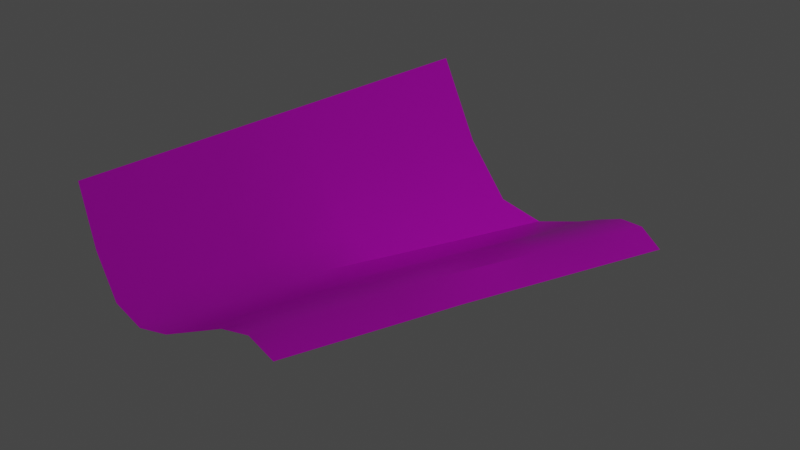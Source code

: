 # Source: curved.blend  (saved by Blender 3.5.10; exported with 4.5.12 LTS)
import bpy
from mathutils import Matrix  # noqa: F401  (used for matrix-valued properties, if any)

bpy.ops.wm.read_factory_settings(use_empty=True)
scene = bpy.context.scene
scene.name = 'Scene'

# ---- collections
col_collection = bpy.data.collections.new('Collection'); scene.collection.children.link(col_collection)

# ---- images (referenced by path relative to the original .blend; pixels are not part of the script)
import os
ASSET_DIR = os.environ.get("B2B_ASSET_DIR", "")  # directory of the original .blend (textures are referenced by path, not embedded)
HERE = os.path.dirname(os.path.abspath(__file__))  # packed textures are extracted next to this script under _unpacked/

def load_image(name, relpath, width, height, colorspace="sRGB"):
    """Load a texture the original file referenced (path relative to the .blend, or extracted next to this script)."""
    p = next((c for c in (os.path.join(HERE, relpath), os.path.join(ASSET_DIR, relpath)) if relpath and os.path.exists(c)), "")
    if p:
        img = bpy.data.images.load(p, check_existing=True)
        img.name = name
    else:  # same state as the original file: an image datablock whose file is absent (Cycles renders it pink)
        img = bpy.data.images.new(name, width, height)
        img.source = "FILE"
        img.filepath = "//" + (relpath or name)
    img.colorspace_settings.name = colorspace
    return img
img_demo_for_blender_jpeg_001 = load_image('demo for blender.jpeg.001', 'demo for blender.jpeg', 1024, 1024, 'sRGB')

# ---- materials (node trees are filled in below, after node groups)
mat_mymaterial = bpy.data.materials.new('MyMaterial')
mat_mymaterial.use_transparent_shadow = False

# ---- node groups
ng_auto_smooth = bpy.data.node_groups.new('Auto Smooth', 'GeometryNodeTree')
_s = ng_auto_smooth.interface.new_socket(name='Geometry', in_out='OUTPUT', socket_type='NodeSocketGeometry')
_s = ng_auto_smooth.interface.new_socket(name='Geometry', in_out='INPUT', socket_type='NodeSocketGeometry')
_s = ng_auto_smooth.interface.new_socket(name='Angle', in_out='INPUT', socket_type='NodeSocketFloat')
_s.subtype = 'ANGLE'
_s.min_value = 0.0
_s.max_value = 3.142
ng_auto_smooth.is_modifier = True
_N = ng_auto_smooth.nodes; _L = ng_auto_smooth.links
n0 = _N.new('NodeGroupOutput'); n0.name = 'Group Output'; n0.location = (480, -100)
n1 = _N.new('NodeGroupInput'); n1.name = 'Group Input'; n1.location = (-420, -300)
n2 = _N.new('NodeGroupInput'); n2.name = 'Group Input.001'; n2.location = (-60, -100)
n3 = _N.new('GeometryNodeSetShadeSmooth'); n3.name = 'Set Shade Smooth'; n3.location = (120, -100)
n3.domain = 'EDGE'
n4 = _N.new('GeometryNodeSetShadeSmooth'); n4.name = 'Set Shade Smooth.001'; n4.location = (300, -100)
n5 = _N.new('GeometryNodeInputMeshEdgeAngle'); n5.name = 'Edge Angle'; n5.location = (-420, -220)
n6 = _N.new('GeometryNodeInputEdgeSmooth'); n6.name = 'Is Edge Smooth'; n6.location = (-60, -160)
n7 = _N.new('GeometryNodeInputShadeSmooth'); n7.name = 'Is Face Smooth'; n7.location = (-240, -340)
n8 = _N.new('FunctionNodeBooleanMath'); n8.name = 'Boolean Math'; n8.location = (-60, -220)
n9 = _N.new('FunctionNodeCompare'); n9.name = 'Compare'; n9.location = (-240, -180)
n9.operation = 'LESS_EQUAL'
_L.new(n5.outputs[0], n9.inputs[0])
_L.new(n4.outputs[0], n0.inputs[0])
_L.new(n1.outputs[1], n9.inputs[1])
_L.new(n9.outputs[0], n8.inputs[0])
_L.new(n7.outputs[0], n8.inputs[1])
_L.new(n2.outputs[0], n3.inputs[0])
_L.new(n6.outputs[0], n3.inputs[1])
_L.new(n3.outputs[0], n4.inputs[0])
_L.new(n8.outputs[0], n3.inputs[2])
n0.is_active_output = True

# ---- material node trees
mat_mymaterial.use_nodes = True; mat_mymaterial.node_tree.nodes.clear()
_N = mat_mymaterial.node_tree.nodes; _L = mat_mymaterial.node_tree.links
n0 = _N.new('ShaderNodeBsdfPrincipled'); n0.name = 'Principled BSDF'; n0.location = (10, 300)
n0.distribution = 'GGX'
n0.subsurface_method = 'RANDOM_WALK_SKIN'
n0.inputs[3].default_value = 1.45
n0.inputs[27].default_value = (0.0, 0.0, 0.0, 1.0)
n0.inputs[28].default_value = 1.0
n1 = _N.new('ShaderNodeOutputMaterial'); n1.name = 'Material Output'; n1.location = (300, 300)
n2 = _N.new('ShaderNodeTexImage'); n2.name = 'Image Texture'; n2.location = (0, 0)
n2.image = img_demo_for_blender_jpeg_001
_L.new(n0.outputs[0], n1.inputs[0])
_L.new(n2.outputs[0], n0.inputs[0])
n1.is_active_output = True

# ---- world
world_world = bpy.data.worlds.new('World'); scene.world = world_world
world_world.use_nodes = True; world_world.node_tree.nodes.clear()
_N = world_world.node_tree.nodes; _L = world_world.node_tree.links
n0 = _N.new('ShaderNodeOutputWorld'); n0.name = 'World Output'; n0.location = (300, 300)
n1 = _N.new('ShaderNodeBackground'); n1.name = 'Background'; n1.location = (10, 300)
n1.inputs[0].default_value = (0.05088, 0.05088, 0.05088, 1.0)
_L.new(n1.outputs[0], n0.inputs[0])
n0.is_active_output = True
world_world.color = (0.05088, 0.05088, 0.05088)
world_world.use_sun_shadow = False
world_world.sun_shadow_jitter_overblur = 0.0

# ---- cameras
cam_camera = bpy.data.cameras.new('Camera')
cam_camera.clip_end = 100.0
cam_camera.lens = 332.8
cam_camera.ortho_scale = 7.314
cam_camera.shift_x = 0.08
cam_camera.shift_y = 0.33

# ---- lights
light_light = bpy.data.lights.new('Light', 'POINT')
light_light.transmission_factor = 0.0
light_light.energy = 1000.0
light_light.shadow_soft_size = 0.1
light_light.shadow_maximum_resolution = 0.006
light_light.use_absolute_resolution = True

# ---- meshes
me_demo_for_blender = bpy.data.meshes.new('demo for blender')
me_demo_for_blender.from_pydata([(-0.4509, -0.5265, -0.00877), (0.3931, -0.5353, -0.005615), (-0.9483, -0.1149, -0.2118), (-0.09191, -0.1149, -0.2118), (-0.7839, -0.4204, -0.1446), (-0.02591, -0.5274, -0.005968), (0.1039, -0.4413, -0.194), (-0.5201, -0.1149, -0.2118), (-0.3571, -0.4206, -0.1432), (-0.593, -0.4446, -0.06676), (0.1837, -0.5313, -0.00577), (-0.06808, -0.3657, -0.2331), (-0.7342, -0.1149, -0.2118), (-0.9261, -0.3385, -0.2027), (-0.2384, -0.527, -0.007369), (0.2685, -0.4647, -0.09167), (-0.306, -0.1149, -0.2118), (-0.4987, -0.3388, -0.202), (-0.1669, -0.4449, -0.06453), (-0.5705, -0.4205, -0.1439), (-0.1274, -0.4319, -0.1689), (0.05078, -0.4548, -0.0781), (-0.38, -0.4447, -0.06565), (-0.7124, -0.3387, -0.2023), (-0.2836, -0.3525, -0.2176), (-0.5098, -0.4711, -0.0328), (0.2884, -0.5333, -0.005687), (-0.09453, -0.2575, -0.2284), (-0.8413, -0.1149, -0.2118), (-0.8672, -0.3939, -0.1786), (-0.1322, -0.5272, -0.006668), (0.187, -0.452, -0.1425), (-0.4131, -0.1149, -0.2118), (-0.5206, -0.2401, -0.2115), (-0.262, -0.4327, -0.1038), (-0.6772, -0.4204, -0.1443), (-0.2425, -0.4265, -0.1561), (-0.6885, -0.4325, -0.1057), (0.07889, -0.5293, -0.005863), (0.004207, -0.4197, -0.2191), (-0.6272, -0.1149, -0.2118), (-0.9484, -0.24, -0.2118), (-0.3447, -0.5267, -0.00807), (0.3399, -0.4893, -0.04494), (-0.199, -0.1149, -0.2118), (-0.4401, -0.3941, -0.1775), (-0.08412, -0.4716, -0.03025), (-0.4638, -0.4206, -0.1435), (-0.01194, -0.4368, -0.1815), (-0.03765, -0.4425, -0.1232), (0.1279, -0.4804, -0.03759), (-0.05805, -0.4498, -0.07132), (0.1596, -0.4597, -0.08489), (-0.4752, -0.4326, -0.1048), (-0.2969, -0.4714, -0.03152), (-0.4865, -0.4447, -0.06621), (-0.2734, -0.4448, -0.06509), (-0.7345, -0.24, -0.2116), (-0.6537, -0.394, -0.1781), (-0.8192, -0.3386, -0.2025), (-0.6055, -0.3387, -0.2021), (-0.3076, -0.2488, -0.2199), (-0.2185, -0.4075, -0.1985), (-0.3912, -0.3457, -0.2098), (-0.1759, -0.3591, -0.2254), (-0.1073, -0.4137, -0.2089), (-0.3295, -0.401, -0.1881), (-0.4141, -0.2445, -0.2157), (-0.5469, -0.3941, -0.1778), (-0.7604, -0.3939, -0.1783), (-0.8414, -0.24, -0.2117), (-0.1905, -0.4715, -0.03089), (-0.4034, -0.4713, -0.03216), (-0.5819, -0.4325, -0.1052), (0.2339, -0.4849, -0.04127), (0.02188, -0.476, -0.03392), (-0.1499, -0.4377, -0.1136), (0.07466, -0.4473, -0.1329), (-0.3686, -0.4326, -0.1043), (-0.6276, -0.2401, -0.2115), (-0.2011, -0.2531, -0.2242)], [], [(80, 27, 3, 44), (79, 33, 7, 40), (78, 34, 8, 47), (77, 31, 6, 48), (76, 49, 20, 36), (75, 50, 21, 51), (74, 43, 15, 52), (73, 53, 19, 35), (72, 54, 22, 55), (71, 46, 18, 56), (70, 57, 12, 28), (69, 58, 23, 59), (68, 45, 17, 60), (67, 61, 16, 32), (66, 62, 24, 63), (65, 39, 11, 64), (62, 65, 64, 24), (20, 48, 65, 62), (48, 6, 39, 65), (45, 66, 63, 17), (8, 36, 66, 45), (36, 20, 62, 66), (33, 67, 32, 7), (17, 63, 67, 33), (63, 24, 61, 67), (58, 68, 60, 23), (19, 47, 68, 58), (47, 8, 45, 68), (29, 69, 59, 13), (4, 35, 69, 29), (35, 19, 58, 69), (41, 70, 28, 2), (13, 59, 70, 41), (59, 23, 57, 70), (54, 71, 56, 22), (14, 30, 71, 54), (30, 5, 46, 71), (25, 72, 55, 9), (0, 42, 72, 25), (42, 14, 54, 72), (37, 73, 35, 4), (9, 55, 73, 37), (55, 22, 53, 73), (50, 74, 52, 21), (10, 26, 74, 50), (26, 1, 43, 74), (46, 75, 51, 18), (5, 38, 75, 46), (38, 10, 50, 75), (34, 76, 36, 8), (18, 51, 76, 34), (51, 21, 49, 76), (49, 77, 48, 20), (21, 52, 77, 49), (52, 15, 31, 77), (53, 78, 47, 19), (22, 56, 78, 53), (56, 18, 34, 78), (57, 79, 40, 12), (23, 60, 79, 57), (60, 17, 33, 79), (61, 80, 44, 16), (24, 64, 80, 61), (64, 11, 27, 80)])
me_demo_for_blender.polygons.foreach_set('use_smooth', [True] * 64)
_uv = me_demo_for_blender.uv_layers.new(name='UVMap')
_uv.uv.foreach_set('vector', [0.875, 0.875, 1.0, 0.875, 1.0, 1.0, 0.875, 1.0, 0.375, 0.875, 0.5, 0.875, 0.5, 1.0, 0.375, 1.0, 0.375, 0.375, 0.5, 0.375, 0.5, 0.5, 0.375, 0.5, 0.875, 0.375, 1.0, 0.375, 1.0, 0.5, 0.875, 0.5, 0.625, 0.375, 0.75, 0.375, 0.75, 0.5, 0.625, 0.5, 0.625, 0.125, 0.75, 0.125, 0.75, 0.25, 0.625, 0.25, 0.875, 0.125, 1.0, 0.125, 1.0, 0.25, 0.875, 0.25, 0.125, 0.375, 0.25, 0.375, 0.25, 0.5, 0.125, 0.5, 0.125, 0.125, 0.25, 0.125, 0.25, 0.25, 0.125, 0.25, 0.375, 0.125, 0.5, 0.125, 0.5, 0.25, 0.375, 0.25, 0.125, 0.875, 0.25, 0.875, 0.25, 1.0, 0.125, 1.0, 0.125, 0.625, 0.25, 0.625, 0.25, 0.75, 0.125, 0.75, 0.375, 0.625, 0.5, 0.625, 0.5, 0.75, 0.375, 0.75, 0.625, 0.875, 0.75, 0.875, 0.75, 1.0, 0.625, 1.0, 0.625, 0.625, 0.75, 0.625, 0.75, 0.75, 0.625, 0.75, 0.875, 0.625, 1.0, 0.625, 1.0, 0.75, 0.875, 0.75, 0.75, 0.625, 0.875, 0.625, 0.875, 0.75, 0.75, 0.75, 0.75, 0.5, 0.875, 0.5, 0.875, 0.625, 0.75, 0.625, 0.875, 0.5, 1.0, 0.5, 1.0, 0.625, 0.875, 0.625, 0.5, 0.625, 0.625, 0.625, 0.625, 0.75, 0.5, 0.75, 0.5, 0.5, 0.625, 0.5, 0.625, 0.625, 0.5, 0.625, 0.625, 0.5, 0.75, 0.5, 0.75, 0.625, 0.625, 0.625, 0.5, 0.875, 0.625, 0.875, 0.625, 1.0, 0.5, 1.0, 0.5, 0.75, 0.625, 0.75, 0.625, 0.875, 0.5, 0.875, 0.625, 0.75, 0.75, 0.75, 0.75, 0.875, 0.625, 0.875, 0.25, 0.625, 0.375, 0.625, 0.375, 0.75, 0.25, 0.75, 0.25, 0.5, 0.375, 0.5, 0.375, 0.625, 0.25, 0.625, 0.375, 0.5, 0.5, 0.5, 0.5, 0.625, 0.375, 0.625, 0.0, 0.625, 0.125, 0.625, 0.125, 0.75, 0.0, 0.75, 0.0, 0.5, 0.125, 0.5, 0.125, 0.625, 0.0, 0.625, 0.125, 0.5, 0.25, 0.5, 0.25, 0.625, 0.125, 0.625, 0.0, 0.875, 0.125, 0.875, 0.125, 1.0, 0.0, 1.0, 0.0, 0.75, 0.125, 0.75, 0.125, 0.875, 0.0, 0.875, 0.125, 0.75, 0.25, 0.75, 0.25, 0.875, 0.125, 0.875, 0.25, 0.125, 0.375, 0.125, 0.375, 0.25, 0.25, 0.25, 0.25, 0.0, 0.375, 0.0, 0.375, 0.125, 0.25, 0.125, 0.375, 0.0, 0.5, 0.0, 0.5, 0.125, 0.375, 0.125, 0.0, 0.125, 0.125, 0.125, 0.125, 0.25, 0.0, 0.25, 0.0, 0.0, 0.125, 0.0, 0.125, 0.125, 0.0, 0.125, 0.125, 0.0, 0.25, 0.0, 0.25, 0.125, 0.125, 0.125, 0.0, 0.375, 0.125, 0.375, 0.125, 0.5, 0.0, 0.5, 0.0, 0.25, 0.125, 0.25, 0.125, 0.375, 0.0, 0.375, 0.125, 0.25, 0.25, 0.25, 0.25, 0.375, 0.125, 0.375, 0.75, 0.125, 0.875, 0.125, 0.875, 0.25, 0.75, 0.25, 0.75, 0.0, 0.875, 0.0, 0.875, 0.125, 0.75, 0.125, 0.875, 0.0, 1.0, 0.0, 1.0, 0.125, 0.875, 0.125, 0.5, 0.125, 0.625, 0.125, 0.625, 0.25, 0.5, 0.25, 0.5, 0.0, 0.625, 0.0, 0.625, 0.125, 0.5, 0.125, 0.625, 0.0, 0.75, 0.0, 0.75, 0.125, 0.625, 0.125, 0.5, 0.375, 0.625, 0.375, 0.625, 0.5, 0.5, 0.5, 0.5, 0.25, 0.625, 0.25, 0.625, 0.375, 0.5, 0.375, 0.625, 0.25, 0.75, 0.25, 0.75, 0.375, 0.625, 0.375, 0.75, 0.375, 0.875, 0.375, 0.875, 0.5, 0.75, 0.5, 0.75, 0.25, 0.875, 0.25, 0.875, 0.375, 0.75, 0.375, 0.875, 0.25, 1.0, 0.25, 1.0, 0.375, 0.875, 0.375, 0.25, 0.375, 0.375, 0.375, 0.375, 0.5, 0.25, 0.5, 0.25, 0.25, 0.375, 0.25, 0.375, 0.375, 0.25, 0.375, 0.375, 0.25, 0.5, 0.25, 0.5, 0.375, 0.375, 0.375, 0.25, 0.875, 0.375, 0.875, 0.375, 1.0, 0.25, 1.0, 0.25, 0.75, 0.375, 0.75, 0.375, 0.875, 0.25, 0.875, 0.375, 0.75, 0.5, 0.75, 0.5, 0.875, 0.375, 0.875, 0.75, 0.875, 0.875, 0.875, 0.875, 1.0, 0.75, 1.0, 0.75, 0.75, 0.875, 0.75, 0.875, 0.875, 0.75, 0.875, 0.875, 0.75, 1.0, 0.75, 1.0, 0.875, 0.875, 0.875])
me_demo_for_blender.materials.append(mat_mymaterial)
me_demo_for_blender.update()

# ---- objects
ob_light = bpy.data.objects.new('Light', light_light)
ob_camera = bpy.data.objects.new('Camera', cam_camera)
ob_demo_for_blender = bpy.data.objects.new('demo for blender', me_demo_for_blender)

# ---- transforms, parenting, visibility, modifiers, constraints
ob_light.location = (4.076, 1.005, 5.904)
ob_light.rotation_euler = (0.6503, 0.05522, 1.866)
ob_light.lock_rotations_4d = False
ob_light.empty_display_type = 'ARROWS'
ob_light.color = (0.0, 0.0, 0.0, 0.0)
ob_light.lineart.crease_threshold = 0.0
ob_camera.location = (5.276, -5.304, 9.281)
ob_camera.rotation_euler = (0.6014, -0.09425, 0.9231)
ob_camera.lock_rotations_4d = False
ob_camera.empty_display_type = 'ARROWS'
ob_camera.color = (0.0, 0.0, 0.0, 0.0)
ob_camera.display_type = 'WIRE'
ob_camera.lineart.crease_threshold = 0.0
ob_demo_for_blender.location = (-0.11, 0.0, -0.15)
ob_demo_for_blender.rotation_euler = (10.22, -2.343, -2.494)
_m = ob_demo_for_blender.modifiers.new('Auto Smooth', 'NODES')
_m.node_group = ng_auto_smooth
_gi = [s.identifier for s in ng_auto_smooth.interface.items_tree if s.item_type == 'SOCKET' and s.in_out == 'INPUT']
_m[_gi[1]] = 0.5236  # Angle

# ---- collection membership
col_collection.objects.link(ob_light)
col_collection.objects.link(ob_camera)
col_collection.objects.link(ob_demo_for_blender)

# ---- scene / render settings (as saved in the file)
scene.camera = ob_camera
scene.frame_start = 1; scene.frame_end = 250; scene.frame_set(1)
scene.render.engine = 'BLENDER_EEVEE_NEXT'
scene.cycles.sampling_pattern = 'TABULATED_SOBOL'
scene.cycles.use_light_tree = False
scene.view_settings.view_transform = 'Filmic'
bpy.context.view_layer.update()
